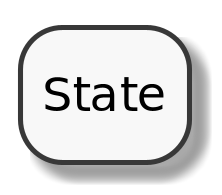

The diagram above was rendered by PlantUML. Its source (embedded in the PNG):
@startuml
scale 250 width

skinparam monochrome true
 hide empty description

state State
@enduml